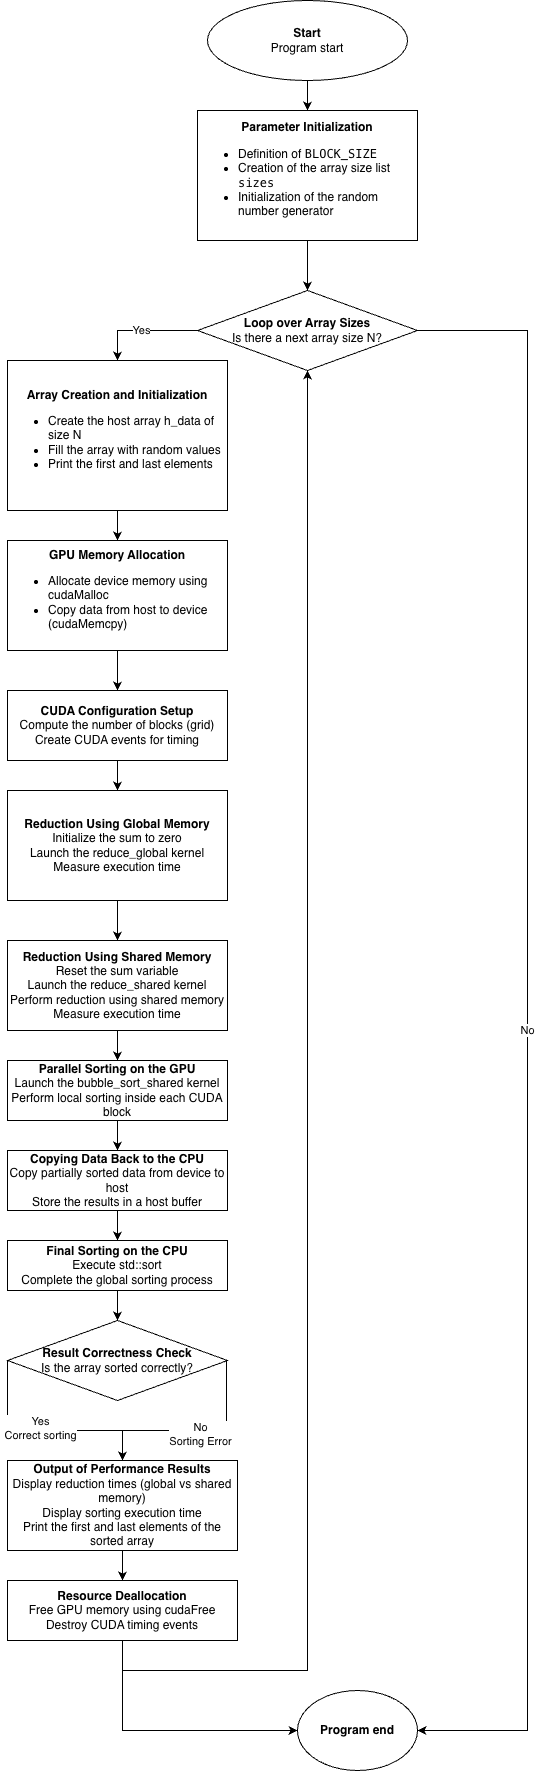

The diagram above was exported from draw.io. Its source (the exported page's mxGraphModel, read from the mxfile embedded in the PNG):
<mxGraphModel dx="1022" dy="551" grid="1" gridSize="10" guides="1" tooltips="1" connect="1" arrows="1" fold="1" page="1" pageScale="1" pageWidth="827" pageHeight="1169" math="0" shadow="0">
  <root>
    <mxCell id="0" />
    <mxCell id="1" parent="0" />
    <mxCell id="1B6l2NGrl-jPYtnROlCi-3" edge="1" parent="1" source="1B6l2NGrl-jPYtnROlCi-1" style="edgeStyle=orthogonalEdgeStyle;rounded=0;orthogonalLoop=1;jettySize=auto;html=1;" target="1B6l2NGrl-jPYtnROlCi-2" value="">
      <mxGeometry relative="1" as="geometry" />
    </mxCell>
    <mxCell id="1B6l2NGrl-jPYtnROlCi-1" parent="1" style="ellipse;whiteSpace=wrap;html=1;" value="&lt;b&gt;Start&lt;/b&gt;&lt;div&gt;Program start&lt;/div&gt;" vertex="1">
      <mxGeometry height="80" width="200" x="280" y="50" as="geometry" />
    </mxCell>
    <mxCell id="1B6l2NGrl-jPYtnROlCi-5" edge="1" parent="1" source="1B6l2NGrl-jPYtnROlCi-2" style="edgeStyle=orthogonalEdgeStyle;rounded=0;orthogonalLoop=1;jettySize=auto;html=1;" target="1B6l2NGrl-jPYtnROlCi-4" value="">
      <mxGeometry relative="1" as="geometry" />
    </mxCell>
    <mxCell id="1B6l2NGrl-jPYtnROlCi-2" parent="1" style="rounded=0;whiteSpace=wrap;html=1;" value="&lt;div&gt;&lt;b&gt;Parameter Initialization&lt;/b&gt;&lt;/div&gt;&lt;span style=&quot;background-color: transparent; color: light-dark(rgb(0, 0, 0), rgb(255, 255, 255));&quot;&gt;&lt;div style=&quot;text-align: left;&quot;&gt;&lt;ul&gt;&lt;li&gt;&lt;span style=&quot;background-color: transparent; color: light-dark(rgb(0, 0, 0), rgb(255, 255, 255));&quot;&gt;Definition of &lt;/span&gt;&lt;code data-start=&quot;736&quot; data-end=&quot;748&quot; style=&quot;background-color: transparent; color: light-dark(rgb(0, 0, 0), rgb(255, 255, 255));&quot;&gt;BLOCK_SIZE&lt;/code&gt;&lt;/li&gt;&lt;li&gt;&lt;span style=&quot;background-color: transparent; color: light-dark(rgb(0, 0, 0), rgb(255, 255, 255));&quot;&gt;Creation of the array size list &lt;/span&gt;&lt;code data-start=&quot;783&quot; data-end=&quot;790&quot; style=&quot;background-color: transparent; color: light-dark(rgb(0, 0, 0), rgb(255, 255, 255));&quot;&gt;sizes&lt;/code&gt;&lt;/li&gt;&lt;li&gt;&lt;span style=&quot;background-color: transparent; color: light-dark(rgb(0, 0, 0), rgb(255, 255, 255));&quot;&gt;Initialization of the random number generator&lt;/span&gt;&lt;/li&gt;&lt;/ul&gt;&lt;/div&gt;&lt;/span&gt;" vertex="1">
      <mxGeometry height="130" width="220" x="270" y="160" as="geometry" />
    </mxCell>
    <mxCell id="1B6l2NGrl-jPYtnROlCi-4" parent="1" style="rhombus;whiteSpace=wrap;html=1;" value="&lt;b&gt;Loop over Array Sizes&lt;/b&gt;&lt;div&gt;Is there a next array size N?&lt;b&gt;&lt;/b&gt;&lt;/div&gt;" vertex="1">
      <mxGeometry height="80" width="220" x="270" y="340" as="geometry" />
    </mxCell>
    <mxCell id="1B6l2NGrl-jPYtnROlCi-10" edge="1" parent="1" source="1B6l2NGrl-jPYtnROlCi-6" style="edgeStyle=orthogonalEdgeStyle;rounded=0;orthogonalLoop=1;jettySize=auto;html=1;" target="1B6l2NGrl-jPYtnROlCi-9" value="">
      <mxGeometry relative="1" as="geometry" />
    </mxCell>
    <mxCell id="1B6l2NGrl-jPYtnROlCi-6" parent="1" style="rounded=0;whiteSpace=wrap;html=1;" value="&lt;b&gt;Array Creation and Initialization&lt;/b&gt;&lt;div&gt;&lt;div&gt;&lt;ul&gt;&lt;li style=&quot;text-align: left;&quot;&gt;Create the host array h_data of size N&lt;/li&gt;&lt;li style=&quot;text-align: left;&quot;&gt;Fill the array with random values&lt;/li&gt;&lt;li style=&quot;text-align: left;&quot;&gt;Print the first and last elements&lt;/li&gt;&lt;/ul&gt;&lt;/div&gt;&lt;/div&gt;" vertex="1">
      <mxGeometry height="150" width="220" x="80" y="410" as="geometry" />
    </mxCell>
    <mxCell id="1B6l2NGrl-jPYtnROlCi-7" edge="1" parent="1" source="1B6l2NGrl-jPYtnROlCi-4" style="endArrow=classic;html=1;rounded=0;exitX=0;exitY=0.5;exitDx=0;exitDy=0;entryX=0.5;entryY=0;entryDx=0;entryDy=0;" target="1B6l2NGrl-jPYtnROlCi-6" value="Yes">
      <mxGeometry height="50" relative="1" width="50" as="geometry">
        <Array as="points">
          <mxPoint x="190" y="380" />
        </Array>
        <mxPoint x="140" y="500" as="sourcePoint" />
        <mxPoint x="190" y="450" as="targetPoint" />
      </mxGeometry>
    </mxCell>
    <mxCell id="1B6l2NGrl-jPYtnROlCi-8" edge="1" parent="1" source="1B6l2NGrl-jPYtnROlCi-4" style="endArrow=classic;html=1;rounded=0;entryX=1;entryY=0.5;entryDx=0;entryDy=0;exitX=1;exitY=0.5;exitDx=0;exitDy=0;" target="1B6l2NGrl-jPYtnROlCi-33" value="No">
      <mxGeometry height="50" relative="1" width="50" as="geometry">
        <Array as="points">
          <mxPoint x="600" y="380" />
          <mxPoint x="600" y="1780" />
        </Array>
        <mxPoint x="500" y="380" as="sourcePoint" />
        <mxPoint x="600" y="1780" as="targetPoint" />
      </mxGeometry>
    </mxCell>
    <mxCell id="1B6l2NGrl-jPYtnROlCi-12" edge="1" parent="1" source="1B6l2NGrl-jPYtnROlCi-9" style="edgeStyle=orthogonalEdgeStyle;rounded=0;orthogonalLoop=1;jettySize=auto;html=1;" target="1B6l2NGrl-jPYtnROlCi-11" value="">
      <mxGeometry relative="1" as="geometry" />
    </mxCell>
    <mxCell id="1B6l2NGrl-jPYtnROlCi-9" parent="1" style="rounded=0;whiteSpace=wrap;html=1;" value="&lt;div&gt;&lt;b&gt;GPU Memory Allocation&lt;/b&gt;&lt;/div&gt;&lt;div&gt;&lt;ul&gt;&lt;li style=&quot;text-align: left;&quot;&gt;Allocate device memory using cudaMalloc&lt;/li&gt;&lt;li style=&quot;text-align: left;&quot;&gt;Copy data from host to device (cudaMemcpy)&lt;/li&gt;&lt;/ul&gt;&lt;/div&gt;" vertex="1">
      <mxGeometry height="110" width="220" x="80" y="590" as="geometry" />
    </mxCell>
    <mxCell id="1B6l2NGrl-jPYtnROlCi-14" edge="1" parent="1" source="1B6l2NGrl-jPYtnROlCi-11" style="edgeStyle=orthogonalEdgeStyle;rounded=0;orthogonalLoop=1;jettySize=auto;html=1;" target="1B6l2NGrl-jPYtnROlCi-13" value="">
      <mxGeometry relative="1" as="geometry" />
    </mxCell>
    <mxCell id="1B6l2NGrl-jPYtnROlCi-11" parent="1" style="rounded=0;whiteSpace=wrap;html=1;" value="&lt;div&gt;&lt;b&gt;CUDA Configuration Setup&lt;/b&gt;&lt;/div&gt;&lt;div&gt;Compute the number of blocks (grid)&lt;/div&gt;&lt;div&gt;Create CUDA events for timing&lt;/div&gt;" vertex="1">
      <mxGeometry height="70" width="220" x="80" y="740" as="geometry" />
    </mxCell>
    <mxCell id="1B6l2NGrl-jPYtnROlCi-16" edge="1" parent="1" source="1B6l2NGrl-jPYtnROlCi-13" style="edgeStyle=orthogonalEdgeStyle;rounded=0;orthogonalLoop=1;jettySize=auto;html=1;" target="1B6l2NGrl-jPYtnROlCi-15" value="">
      <mxGeometry relative="1" as="geometry" />
    </mxCell>
    <mxCell id="1B6l2NGrl-jPYtnROlCi-13" parent="1" style="rounded=0;whiteSpace=wrap;html=1;" value="&lt;div&gt;&lt;b&gt;Reduction Using Global Memory&lt;/b&gt;&lt;/div&gt;&lt;div&gt;Initialize the sum to zero&lt;/div&gt;&lt;div&gt;Launch the reduce_global kernel&lt;/div&gt;&lt;div&gt;Measure execution time&lt;/div&gt;" vertex="1">
      <mxGeometry height="110" width="220" x="80" y="840" as="geometry" />
    </mxCell>
    <mxCell id="1B6l2NGrl-jPYtnROlCi-18" edge="1" parent="1" source="1B6l2NGrl-jPYtnROlCi-15" style="edgeStyle=orthogonalEdgeStyle;rounded=0;orthogonalLoop=1;jettySize=auto;html=1;" target="1B6l2NGrl-jPYtnROlCi-17" value="">
      <mxGeometry relative="1" as="geometry" />
    </mxCell>
    <mxCell id="1B6l2NGrl-jPYtnROlCi-15" parent="1" style="rounded=0;whiteSpace=wrap;html=1;" value="&lt;div&gt;&lt;b&gt;Reduction Using Shared Memory&lt;/b&gt;&lt;/div&gt;&lt;div&gt;Reset the sum variable&lt;/div&gt;&lt;div&gt;Launch the reduce_shared kernel&lt;/div&gt;&lt;div&gt;Perform reduction using shared memory&lt;/div&gt;&lt;div&gt;Measure execution time&lt;/div&gt;" vertex="1">
      <mxGeometry height="90" width="220" x="80" y="990" as="geometry" />
    </mxCell>
    <mxCell id="1B6l2NGrl-jPYtnROlCi-20" edge="1" parent="1" source="1B6l2NGrl-jPYtnROlCi-17" style="edgeStyle=orthogonalEdgeStyle;rounded=0;orthogonalLoop=1;jettySize=auto;html=1;" target="1B6l2NGrl-jPYtnROlCi-19" value="">
      <mxGeometry relative="1" as="geometry" />
    </mxCell>
    <mxCell id="1B6l2NGrl-jPYtnROlCi-17" parent="1" style="rounded=0;whiteSpace=wrap;html=1;" value="&lt;div&gt;&lt;b&gt;Parallel Sorting on the GPU&lt;/b&gt;&lt;/div&gt;&lt;div&gt;Launch the bubble_sort_shared kernel&lt;/div&gt;&lt;div&gt;Perform local sorting inside each CUDA block&lt;/div&gt;" vertex="1">
      <mxGeometry height="60" width="220" x="80" y="1110" as="geometry" />
    </mxCell>
    <mxCell id="1B6l2NGrl-jPYtnROlCi-22" edge="1" parent="1" source="1B6l2NGrl-jPYtnROlCi-19" style="edgeStyle=orthogonalEdgeStyle;rounded=0;orthogonalLoop=1;jettySize=auto;html=1;" target="1B6l2NGrl-jPYtnROlCi-21" value="">
      <mxGeometry relative="1" as="geometry" />
    </mxCell>
    <mxCell id="1B6l2NGrl-jPYtnROlCi-19" parent="1" style="rounded=0;whiteSpace=wrap;html=1;" value="&lt;div&gt;&lt;b&gt;Copying Data Back to the CPU&lt;/b&gt;&lt;/div&gt;&lt;div&gt;Copy partially sorted data from device to host&lt;/div&gt;&lt;div&gt;Store the results in a host buffer&lt;/div&gt;" vertex="1">
      <mxGeometry height="60" width="220" x="80" y="1200" as="geometry" />
    </mxCell>
    <mxCell id="1B6l2NGrl-jPYtnROlCi-24" edge="1" parent="1" source="1B6l2NGrl-jPYtnROlCi-21" style="edgeStyle=orthogonalEdgeStyle;rounded=0;orthogonalLoop=1;jettySize=auto;html=1;" target="1B6l2NGrl-jPYtnROlCi-23" value="">
      <mxGeometry relative="1" as="geometry" />
    </mxCell>
    <mxCell id="1B6l2NGrl-jPYtnROlCi-21" parent="1" style="rounded=0;whiteSpace=wrap;html=1;" value="&lt;div&gt;&lt;b&gt;Final Sorting on the CPU&lt;/b&gt;&lt;/div&gt;&lt;div&gt;Execute std::sort&lt;/div&gt;&lt;div&gt;Complete the global sorting process&lt;/div&gt;" vertex="1">
      <mxGeometry height="50" width="220" x="80" y="1290" as="geometry" />
    </mxCell>
    <mxCell id="1B6l2NGrl-jPYtnROlCi-23" parent="1" style="rhombus;whiteSpace=wrap;html=1;" value="&lt;div&gt;&lt;b&gt;Result Correctness Check&lt;/b&gt;&lt;/div&gt;&lt;div&gt;Is the array sorted correctly?&lt;/div&gt;" vertex="1">
      <mxGeometry height="80" width="220" x="80" y="1370" as="geometry" />
    </mxCell>
    <mxCell id="1B6l2NGrl-jPYtnROlCi-31" edge="1" parent="1" source="1B6l2NGrl-jPYtnROlCi-25" style="edgeStyle=orthogonalEdgeStyle;rounded=0;orthogonalLoop=1;jettySize=auto;html=1;" target="1B6l2NGrl-jPYtnROlCi-30" value="">
      <mxGeometry relative="1" as="geometry" />
    </mxCell>
    <mxCell id="1B6l2NGrl-jPYtnROlCi-25" parent="1" style="rounded=0;whiteSpace=wrap;html=1;" value="&lt;div&gt;&lt;b&gt;Output of Performance Results&lt;/b&gt;&lt;/div&gt;&lt;div&gt;Display reduction times (global vs shared memory)&lt;/div&gt;&lt;div&gt;Display sorting execution time&lt;/div&gt;&lt;div&gt;Print the first and last elements of the sorted array&lt;/div&gt;" vertex="1">
      <mxGeometry height="90" width="230" x="80" y="1510" as="geometry" />
    </mxCell>
    <mxCell id="1B6l2NGrl-jPYtnROlCi-26" edge="1" parent="1" source="1B6l2NGrl-jPYtnROlCi-23" style="endArrow=classic;html=1;rounded=0;exitX=0;exitY=0.5;exitDx=0;exitDy=0;entryX=0.5;entryY=0;entryDx=0;entryDy=0;" target="1B6l2NGrl-jPYtnROlCi-25" value="">
      <mxGeometry height="50" relative="1" width="50" as="geometry">
        <Array as="points">
          <mxPoint x="80" y="1480" />
          <mxPoint x="195" y="1480" />
        </Array>
        <mxPoint x="20" y="1490" as="sourcePoint" />
        <mxPoint x="170" y="1550" as="targetPoint" />
      </mxGeometry>
    </mxCell>
    <mxCell id="1B6l2NGrl-jPYtnROlCi-27" connectable="0" parent="1B6l2NGrl-jPYtnROlCi-26" style="edgeLabel;html=1;align=center;verticalAlign=middle;resizable=0;points=[];" value="Yes&lt;div&gt;Correct sorting&lt;/div&gt;" vertex="1">
      <mxGeometry relative="1" x="-0.0512" y="3" as="geometry">
        <mxPoint as="offset" />
      </mxGeometry>
    </mxCell>
    <mxCell id="1B6l2NGrl-jPYtnROlCi-28" edge="1" parent="1" style="endArrow=classic;html=1;rounded=0;exitX=0;exitY=0.5;exitDx=0;exitDy=0;entryX=0.5;entryY=0;entryDx=0;entryDy=0;" target="1B6l2NGrl-jPYtnROlCi-25" value="">
      <mxGeometry height="50" relative="1" width="50" as="geometry">
        <Array as="points">
          <mxPoint x="299" y="1480" />
          <mxPoint x="195" y="1480" />
        </Array>
        <mxPoint x="299" y="1410" as="sourcePoint" />
        <mxPoint x="414" y="1510" as="targetPoint" />
      </mxGeometry>
    </mxCell>
    <mxCell id="1B6l2NGrl-jPYtnROlCi-29" connectable="0" parent="1B6l2NGrl-jPYtnROlCi-28" style="edgeLabel;html=1;align=center;verticalAlign=middle;resizable=0;points=[];" value="No&lt;div&gt;Sorting Error&lt;/div&gt;" vertex="1">
      <mxGeometry relative="1" x="-0.0512" y="3" as="geometry">
        <mxPoint as="offset" />
      </mxGeometry>
    </mxCell>
    <mxCell id="1B6l2NGrl-jPYtnROlCi-30" parent="1" style="rounded=0;whiteSpace=wrap;html=1;" value="&lt;div&gt;&lt;b&gt;Resource Deallocation&lt;/b&gt;&lt;/div&gt;&lt;div&gt;Free GPU memory using cudaFree&lt;/div&gt;&lt;div&gt;Destroy CUDA timing events&lt;/div&gt;" vertex="1">
      <mxGeometry height="60" width="230" x="80" y="1630" as="geometry" />
    </mxCell>
    <mxCell id="1B6l2NGrl-jPYtnROlCi-32" edge="1" parent="1" source="1B6l2NGrl-jPYtnROlCi-30" style="endArrow=classic;html=1;rounded=0;exitX=0.5;exitY=1;exitDx=0;exitDy=0;entryX=0.5;entryY=1;entryDx=0;entryDy=0;" target="1B6l2NGrl-jPYtnROlCi-4" value="">
      <mxGeometry height="50" relative="1" width="50" as="geometry">
        <Array as="points">
          <mxPoint x="195" y="1720" />
          <mxPoint x="380" y="1720" />
        </Array>
        <mxPoint x="230" y="1760" as="sourcePoint" />
        <mxPoint x="430" y="628" as="targetPoint" />
      </mxGeometry>
    </mxCell>
    <mxCell id="1B6l2NGrl-jPYtnROlCi-33" parent="1" style="ellipse;whiteSpace=wrap;html=1;" value="&lt;b&gt;Program end&lt;/b&gt;" vertex="1">
      <mxGeometry height="80" width="120" x="370" y="1740" as="geometry" />
    </mxCell>
    <mxCell id="1B6l2NGrl-jPYtnROlCi-34" edge="1" parent="1" source="1B6l2NGrl-jPYtnROlCi-30" style="endArrow=classic;html=1;rounded=0;entryX=0;entryY=0.5;entryDx=0;entryDy=0;exitX=0.5;exitY=1;exitDx=0;exitDy=0;" target="1B6l2NGrl-jPYtnROlCi-33" value="">
      <mxGeometry height="50" relative="1" width="50" as="geometry">
        <Array as="points">
          <mxPoint x="195" y="1780" />
        </Array>
        <mxPoint x="290" y="1850" as="sourcePoint" />
        <mxPoint x="340" y="1800" as="targetPoint" />
      </mxGeometry>
    </mxCell>
  </root>
</mxGraphModel>